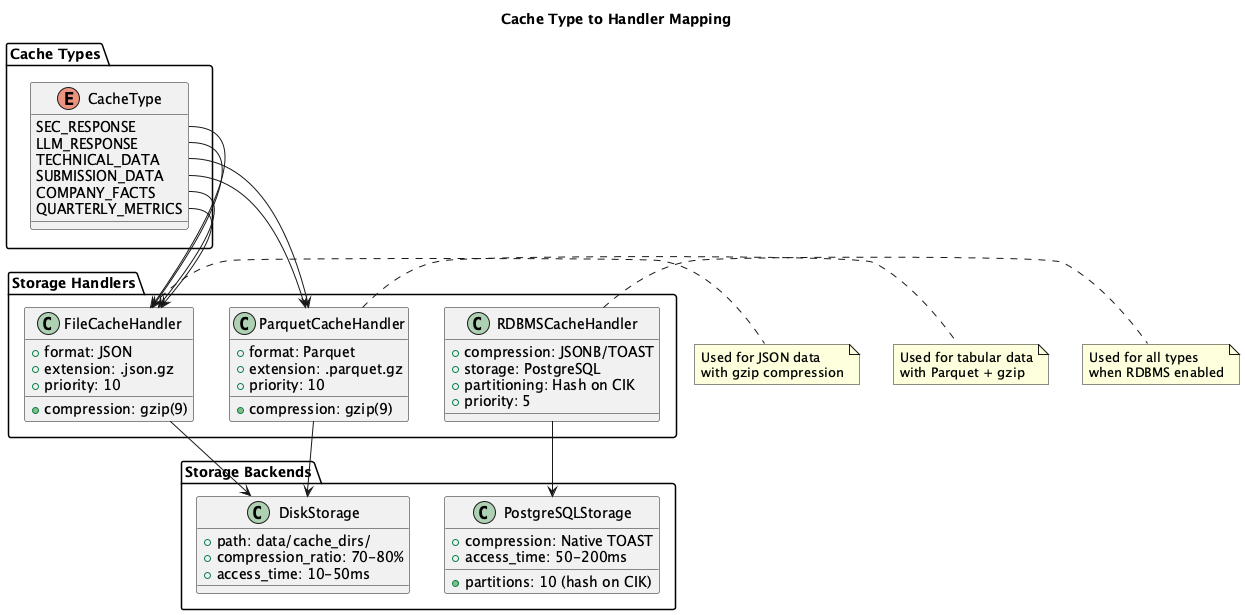

The diagram above was rendered by PlantUML. Its source (embedded in the PNG):
@startuml
title Cache Type to Handler Mapping

package "Cache Types" {
  enum CacheType {
    SEC_RESPONSE
    LLM_RESPONSE
    TECHNICAL_DATA
    SUBMISSION_DATA
    COMPANY_FACTS
    QUARTERLY_METRICS
  }
}

package "Storage Handlers" {
  class FileCacheHandler {
    +compression: gzip(9)
    +format: JSON
    +extension: .json.gz
    +priority: 10
  }

  class ParquetCacheHandler {
    +compression: gzip(9)
    +format: Parquet
    +extension: .parquet.gz
    +priority: 10
  }

  class RDBMSCacheHandler {
    +compression: JSONB/TOAST
    +storage: PostgreSQL
    +partitioning: Hash on CIK
    +priority: 5
  }
}

package "Storage Backends" {
  class DiskStorage {
    +path: data/cache_dirs/
    +compression_ratio: 70-80%
    +access_time: 10-50ms
  }

  class PostgreSQLStorage {
    +partitions: 10 (hash on CIK)
    +compression: Native TOAST
    +access_time: 50-200ms
  }
}

CacheType::SEC_RESPONSE --> FileCacheHandler
CacheType::LLM_RESPONSE --> FileCacheHandler
CacheType::COMPANY_FACTS --> FileCacheHandler
CacheType::QUARTERLY_METRICS --> FileCacheHandler

CacheType::TECHNICAL_DATA --> ParquetCacheHandler
CacheType::SUBMISSION_DATA --> ParquetCacheHandler

FileCacheHandler --> DiskStorage
ParquetCacheHandler --> DiskStorage
RDBMSCacheHandler --> PostgreSQLStorage

note right of FileCacheHandler : Used for JSON data\nwith gzip compression

note right of ParquetCacheHandler : Used for tabular data\nwith Parquet + gzip

note right of RDBMSCacheHandler : Used for all types\nwhen RDBMS enabled
@enduml